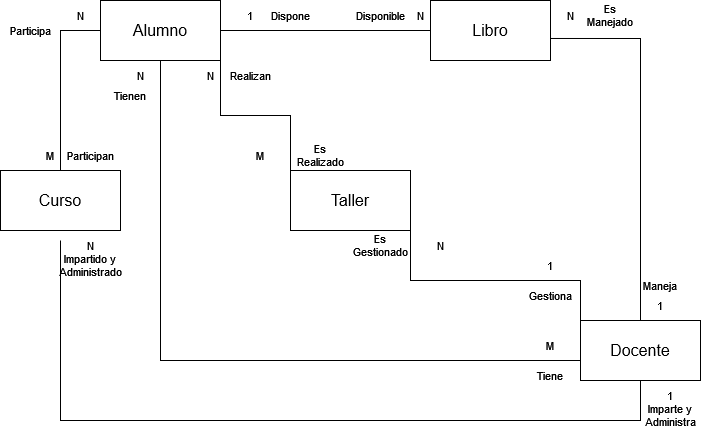

The diagram above was exported from draw.io. Its source (the exported page's mxGraphModel, read from the mxfile embedded in the PNG):
<mxGraphModel dx="922" dy="497" grid="1" gridSize="10" guides="1" tooltips="1" connect="1" arrows="1" fold="1" page="1" pageScale="1" pageWidth="827" pageHeight="1169" math="0" shadow="0">
  <root>
    <mxCell id="0" />
    <mxCell id="1" parent="0" />
    <mxCell id="A5Btaj4BRxQD4Ciy5m-d-8" style="edgeStyle=orthogonalEdgeStyle;shape=connector;rounded=0;orthogonalLoop=1;jettySize=auto;html=1;exitX=1;exitY=1;exitDx=0;exitDy=0;entryX=0;entryY=0;entryDx=0;entryDy=0;labelBackgroundColor=default;strokeColor=default;align=center;verticalAlign=middle;fontFamily=Helvetica;fontSize=11;fontColor=default;endArrow=none;endFill=0;" edge="1" parent="1" source="A5Btaj4BRxQD4Ciy5m-d-1" target="A5Btaj4BRxQD4Ciy5m-d-5">
      <mxGeometry relative="1" as="geometry" />
    </mxCell>
    <mxCell id="A5Btaj4BRxQD4Ciy5m-d-1" value="&lt;font style=&quot;font-size: 16px;&quot;&gt;Alumno&lt;/font&gt;" style="rounded=0;whiteSpace=wrap;html=1;" vertex="1" parent="1">
      <mxGeometry x="150" y="90" width="120" height="60" as="geometry" />
    </mxCell>
    <mxCell id="A5Btaj4BRxQD4Ciy5m-d-10" style="edgeStyle=orthogonalEdgeStyle;shape=connector;rounded=0;orthogonalLoop=1;jettySize=auto;html=1;exitX=0;exitY=0.25;exitDx=0;exitDy=0;entryX=1;entryY=1;entryDx=0;entryDy=0;labelBackgroundColor=default;strokeColor=default;align=center;verticalAlign=middle;fontFamily=Helvetica;fontSize=11;fontColor=default;endArrow=none;endFill=0;" edge="1" parent="1" source="A5Btaj4BRxQD4Ciy5m-d-2" target="A5Btaj4BRxQD4Ciy5m-d-5">
      <mxGeometry relative="1" as="geometry">
        <Array as="points">
          <mxPoint x="630" y="370" />
          <mxPoint x="460" y="370" />
        </Array>
      </mxGeometry>
    </mxCell>
    <mxCell id="A5Btaj4BRxQD4Ciy5m-d-11" style="edgeStyle=orthogonalEdgeStyle;shape=connector;rounded=0;orthogonalLoop=1;jettySize=auto;html=1;exitX=0;exitY=0.5;exitDx=0;exitDy=0;entryX=0.5;entryY=1;entryDx=0;entryDy=0;labelBackgroundColor=default;strokeColor=default;align=center;verticalAlign=middle;fontFamily=Helvetica;fontSize=11;fontColor=default;endArrow=none;endFill=0;" edge="1" parent="1" source="A5Btaj4BRxQD4Ciy5m-d-2" target="A5Btaj4BRxQD4Ciy5m-d-1">
      <mxGeometry relative="1" as="geometry">
        <Array as="points">
          <mxPoint x="630" y="450" />
          <mxPoint x="210" y="450" />
        </Array>
      </mxGeometry>
    </mxCell>
    <mxCell id="A5Btaj4BRxQD4Ciy5m-d-12" style="edgeStyle=orthogonalEdgeStyle;shape=connector;rounded=0;orthogonalLoop=1;jettySize=auto;html=1;exitX=0.5;exitY=1;exitDx=0;exitDy=0;entryX=0.5;entryY=1;entryDx=0;entryDy=0;labelBackgroundColor=default;strokeColor=default;align=center;verticalAlign=middle;fontFamily=Helvetica;fontSize=11;fontColor=default;endArrow=none;endFill=0;" edge="1" parent="1" source="A5Btaj4BRxQD4Ciy5m-d-2">
      <mxGeometry relative="1" as="geometry">
        <mxPoint x="630" y="480" as="sourcePoint" />
        <mxPoint x="110" y="330" as="targetPoint" />
        <Array as="points">
          <mxPoint x="690" y="510" />
          <mxPoint x="110" y="510" />
        </Array>
      </mxGeometry>
    </mxCell>
    <mxCell id="A5Btaj4BRxQD4Ciy5m-d-2" value="&lt;font style=&quot;font-size: 16px;&quot;&gt;Docente&lt;/font&gt;" style="rounded=0;whiteSpace=wrap;html=1;" vertex="1" parent="1">
      <mxGeometry x="630" y="410" width="120" height="60" as="geometry" />
    </mxCell>
    <mxCell id="A5Btaj4BRxQD4Ciy5m-d-6" style="edgeStyle=orthogonalEdgeStyle;rounded=0;orthogonalLoop=1;jettySize=auto;html=1;endArrow=none;endFill=0;" edge="1" parent="1" source="A5Btaj4BRxQD4Ciy5m-d-3" target="A5Btaj4BRxQD4Ciy5m-d-1">
      <mxGeometry relative="1" as="geometry">
        <Array as="points">
          <mxPoint x="110" y="120" />
        </Array>
      </mxGeometry>
    </mxCell>
    <mxCell id="A5Btaj4BRxQD4Ciy5m-d-3" value="Curso" style="rounded=0;whiteSpace=wrap;html=1;fontSize=16;" vertex="1" parent="1">
      <mxGeometry x="50" y="260" width="120" height="60" as="geometry" />
    </mxCell>
    <mxCell id="A5Btaj4BRxQD4Ciy5m-d-7" style="edgeStyle=orthogonalEdgeStyle;shape=connector;rounded=0;orthogonalLoop=1;jettySize=auto;html=1;entryX=1;entryY=1;entryDx=0;entryDy=0;labelBackgroundColor=default;strokeColor=default;align=center;verticalAlign=middle;fontFamily=Helvetica;fontSize=11;fontColor=default;endArrow=none;endFill=0;" edge="1" parent="1" source="A5Btaj4BRxQD4Ciy5m-d-4" target="A5Btaj4BRxQD4Ciy5m-d-1">
      <mxGeometry relative="1" as="geometry">
        <Array as="points">
          <mxPoint x="270" y="120" />
        </Array>
      </mxGeometry>
    </mxCell>
    <mxCell id="A5Btaj4BRxQD4Ciy5m-d-4" value="Libro" style="rounded=0;whiteSpace=wrap;html=1;fontSize=16;" vertex="1" parent="1">
      <mxGeometry x="480" y="90" width="120" height="60" as="geometry" />
    </mxCell>
    <mxCell id="A5Btaj4BRxQD4Ciy5m-d-5" value="Taller" style="rounded=0;whiteSpace=wrap;html=1;fontSize=16;" vertex="1" parent="1">
      <mxGeometry x="340" y="260" width="120" height="60" as="geometry" />
    </mxCell>
    <mxCell id="A5Btaj4BRxQD4Ciy5m-d-9" style="edgeStyle=orthogonalEdgeStyle;shape=connector;rounded=0;orthogonalLoop=1;jettySize=auto;html=1;exitX=0;exitY=0;exitDx=0;exitDy=0;entryX=1;entryY=0.633;entryDx=0;entryDy=0;entryPerimeter=0;labelBackgroundColor=default;strokeColor=default;align=center;verticalAlign=middle;fontFamily=Helvetica;fontSize=11;fontColor=default;endArrow=none;endFill=0;" edge="1" parent="1" source="A5Btaj4BRxQD4Ciy5m-d-2" target="A5Btaj4BRxQD4Ciy5m-d-4">
      <mxGeometry relative="1" as="geometry">
        <Array as="points">
          <mxPoint x="690" y="410" />
          <mxPoint x="690" y="128" />
        </Array>
      </mxGeometry>
    </mxCell>
    <mxCell id="A5Btaj4BRxQD4Ciy5m-d-14" value="N" style="text;html=1;strokeColor=none;fillColor=none;align=center;verticalAlign=middle;whiteSpace=wrap;rounded=0;fontSize=11;fontFamily=Helvetica;fontColor=default;" vertex="1" parent="1">
      <mxGeometry x="100" y="90" width="60" height="30" as="geometry" />
    </mxCell>
    <mxCell id="A5Btaj4BRxQD4Ciy5m-d-15" value="M" style="text;html=1;strokeColor=none;fillColor=none;align=center;verticalAlign=middle;whiteSpace=wrap;rounded=0;fontSize=11;fontFamily=Helvetica;fontColor=default;" vertex="1" parent="1">
      <mxGeometry x="70" y="230" width="60" height="30" as="geometry" />
    </mxCell>
    <mxCell id="A5Btaj4BRxQD4Ciy5m-d-16" value="Participa" style="text;html=1;strokeColor=none;fillColor=none;align=center;verticalAlign=middle;whiteSpace=wrap;rounded=0;fontSize=11;fontFamily=Helvetica;fontColor=default;" vertex="1" parent="1">
      <mxGeometry x="50" y="105" width="60" height="30" as="geometry" />
    </mxCell>
    <mxCell id="A5Btaj4BRxQD4Ciy5m-d-17" value="Dispone" style="text;html=1;strokeColor=none;fillColor=none;align=center;verticalAlign=middle;whiteSpace=wrap;rounded=0;fontSize=11;fontFamily=Helvetica;fontColor=default;" vertex="1" parent="1">
      <mxGeometry x="310" y="90" width="60" height="30" as="geometry" />
    </mxCell>
    <mxCell id="A5Btaj4BRxQD4Ciy5m-d-18" value="Participan" style="text;html=1;strokeColor=none;fillColor=none;align=center;verticalAlign=middle;whiteSpace=wrap;rounded=0;fontSize=11;fontFamily=Helvetica;fontColor=default;" vertex="1" parent="1">
      <mxGeometry x="110" y="230" width="60" height="30" as="geometry" />
    </mxCell>
    <mxCell id="A5Btaj4BRxQD4Ciy5m-d-19" style="edgeStyle=orthogonalEdgeStyle;shape=connector;rounded=0;orthogonalLoop=1;jettySize=auto;html=1;exitX=0.5;exitY=1;exitDx=0;exitDy=0;labelBackgroundColor=default;strokeColor=default;align=center;verticalAlign=middle;fontFamily=Helvetica;fontSize=11;fontColor=default;endArrow=none;endFill=0;" edge="1" parent="1" source="A5Btaj4BRxQD4Ciy5m-d-17" target="A5Btaj4BRxQD4Ciy5m-d-17">
      <mxGeometry relative="1" as="geometry" />
    </mxCell>
    <mxCell id="A5Btaj4BRxQD4Ciy5m-d-20" value="1" style="text;html=1;strokeColor=none;fillColor=none;align=center;verticalAlign=middle;whiteSpace=wrap;rounded=0;fontSize=11;fontFamily=Helvetica;fontColor=default;" vertex="1" parent="1">
      <mxGeometry x="270" y="90" width="60" height="30" as="geometry" />
    </mxCell>
    <mxCell id="A5Btaj4BRxQD4Ciy5m-d-21" value="N" style="text;html=1;strokeColor=none;fillColor=none;align=center;verticalAlign=middle;whiteSpace=wrap;rounded=0;fontSize=11;fontFamily=Helvetica;fontColor=default;" vertex="1" parent="1">
      <mxGeometry x="440" y="90" width="60" height="30" as="geometry" />
    </mxCell>
    <mxCell id="A5Btaj4BRxQD4Ciy5m-d-24" value="Disponible" style="text;html=1;strokeColor=none;fillColor=none;align=center;verticalAlign=middle;whiteSpace=wrap;rounded=0;fontSize=11;fontFamily=Helvetica;fontColor=default;" vertex="1" parent="1">
      <mxGeometry x="400" y="90" width="60" height="30" as="geometry" />
    </mxCell>
    <mxCell id="A5Btaj4BRxQD4Ciy5m-d-25" value="1" style="text;html=1;strokeColor=none;fillColor=none;align=center;verticalAlign=middle;whiteSpace=wrap;rounded=0;fontSize=11;fontFamily=Helvetica;fontColor=default;" vertex="1" parent="1">
      <mxGeometry x="680" y="380" width="60" height="30" as="geometry" />
    </mxCell>
    <mxCell id="A5Btaj4BRxQD4Ciy5m-d-26" value="Maneja" style="text;html=1;strokeColor=none;fillColor=none;align=center;verticalAlign=middle;whiteSpace=wrap;rounded=0;fontSize=11;fontFamily=Helvetica;fontColor=default;" vertex="1" parent="1">
      <mxGeometry x="680" y="360" width="60" height="30" as="geometry" />
    </mxCell>
    <mxCell id="A5Btaj4BRxQD4Ciy5m-d-27" value="N" style="text;html=1;strokeColor=none;fillColor=none;align=center;verticalAlign=middle;whiteSpace=wrap;rounded=0;fontSize=11;fontFamily=Helvetica;fontColor=default;" vertex="1" parent="1">
      <mxGeometry x="590" y="90" width="60" height="30" as="geometry" />
    </mxCell>
    <mxCell id="A5Btaj4BRxQD4Ciy5m-d-28" value="Es Manejado" style="text;html=1;strokeColor=none;fillColor=none;align=center;verticalAlign=middle;whiteSpace=wrap;rounded=0;fontSize=11;fontFamily=Helvetica;fontColor=default;" vertex="1" parent="1">
      <mxGeometry x="630" y="90" width="60" height="30" as="geometry" />
    </mxCell>
    <mxCell id="A5Btaj4BRxQD4Ciy5m-d-30" value="1" style="text;html=1;strokeColor=none;fillColor=none;align=center;verticalAlign=middle;whiteSpace=wrap;rounded=0;fontSize=11;fontFamily=Helvetica;fontColor=default;" vertex="1" parent="1">
      <mxGeometry x="690" y="470" width="60" height="30" as="geometry" />
    </mxCell>
    <mxCell id="A5Btaj4BRxQD4Ciy5m-d-31" value="Imparte y Administra" style="text;html=1;strokeColor=none;fillColor=none;align=center;verticalAlign=middle;whiteSpace=wrap;rounded=0;fontSize=11;fontFamily=Helvetica;fontColor=default;" vertex="1" parent="1">
      <mxGeometry x="690" y="490" width="60" height="30" as="geometry" />
    </mxCell>
    <mxCell id="A5Btaj4BRxQD4Ciy5m-d-32" value="N" style="text;html=1;strokeColor=none;fillColor=none;align=center;verticalAlign=middle;whiteSpace=wrap;rounded=0;fontSize=11;fontFamily=Helvetica;fontColor=default;" vertex="1" parent="1">
      <mxGeometry x="110" y="320" width="60" height="30" as="geometry" />
    </mxCell>
    <mxCell id="A5Btaj4BRxQD4Ciy5m-d-33" value="Impartido y Administrado" style="text;html=1;strokeColor=none;fillColor=none;align=center;verticalAlign=middle;whiteSpace=wrap;rounded=0;fontSize=11;fontFamily=Helvetica;fontColor=default;" vertex="1" parent="1">
      <mxGeometry x="110" y="340" width="60" height="30" as="geometry" />
    </mxCell>
    <mxCell id="A5Btaj4BRxQD4Ciy5m-d-34" value="M" style="text;html=1;strokeColor=none;fillColor=none;align=center;verticalAlign=middle;whiteSpace=wrap;rounded=0;fontSize=11;fontFamily=Helvetica;fontColor=default;" vertex="1" parent="1">
      <mxGeometry x="280" y="230" width="60" height="30" as="geometry" />
    </mxCell>
    <mxCell id="A5Btaj4BRxQD4Ciy5m-d-35" value="Es Realizado" style="text;html=1;strokeColor=none;fillColor=none;align=center;verticalAlign=middle;whiteSpace=wrap;rounded=0;fontSize=11;fontFamily=Helvetica;fontColor=default;" vertex="1" parent="1">
      <mxGeometry x="340" y="230" width="60" height="30" as="geometry" />
    </mxCell>
    <mxCell id="A5Btaj4BRxQD4Ciy5m-d-36" value="N" style="text;html=1;strokeColor=none;fillColor=none;align=center;verticalAlign=middle;whiteSpace=wrap;rounded=0;fontSize=11;fontFamily=Helvetica;fontColor=default;" vertex="1" parent="1">
      <mxGeometry x="230" y="150" width="60" height="30" as="geometry" />
    </mxCell>
    <mxCell id="A5Btaj4BRxQD4Ciy5m-d-38" style="edgeStyle=orthogonalEdgeStyle;shape=connector;rounded=0;orthogonalLoop=1;jettySize=auto;html=1;exitX=0.5;exitY=1;exitDx=0;exitDy=0;labelBackgroundColor=default;strokeColor=default;align=center;verticalAlign=middle;fontFamily=Helvetica;fontSize=11;fontColor=default;endArrow=none;endFill=0;" edge="1" parent="1" source="A5Btaj4BRxQD4Ciy5m-d-36" target="A5Btaj4BRxQD4Ciy5m-d-36">
      <mxGeometry relative="1" as="geometry" />
    </mxCell>
    <mxCell id="A5Btaj4BRxQD4Ciy5m-d-39" value="Realizan" style="text;html=1;strokeColor=none;fillColor=none;align=center;verticalAlign=middle;whiteSpace=wrap;rounded=0;fontSize=11;fontFamily=Helvetica;fontColor=default;" vertex="1" parent="1">
      <mxGeometry x="270" y="150" width="60" height="30" as="geometry" />
    </mxCell>
    <mxCell id="A5Btaj4BRxQD4Ciy5m-d-40" value="N" style="text;html=1;strokeColor=none;fillColor=none;align=center;verticalAlign=middle;whiteSpace=wrap;rounded=0;fontSize=11;fontFamily=Helvetica;fontColor=default;" vertex="1" parent="1">
      <mxGeometry x="160" y="150" width="60" height="30" as="geometry" />
    </mxCell>
    <mxCell id="A5Btaj4BRxQD4Ciy5m-d-41" value="Gestiona" style="text;html=1;strokeColor=none;fillColor=none;align=center;verticalAlign=middle;whiteSpace=wrap;rounded=0;fontSize=11;fontFamily=Helvetica;fontColor=default;" vertex="1" parent="1">
      <mxGeometry x="570" y="370" width="60" height="30" as="geometry" />
    </mxCell>
    <mxCell id="A5Btaj4BRxQD4Ciy5m-d-42" value="1" style="text;html=1;strokeColor=none;fillColor=none;align=center;verticalAlign=middle;whiteSpace=wrap;rounded=0;fontSize=11;fontFamily=Helvetica;fontColor=default;" vertex="1" parent="1">
      <mxGeometry x="570" y="340" width="60" height="30" as="geometry" />
    </mxCell>
    <mxCell id="A5Btaj4BRxQD4Ciy5m-d-45" value="N" style="text;html=1;strokeColor=none;fillColor=none;align=center;verticalAlign=middle;whiteSpace=wrap;rounded=0;fontSize=11;fontFamily=Helvetica;fontColor=default;" vertex="1" parent="1">
      <mxGeometry x="460" y="320" width="60" height="30" as="geometry" />
    </mxCell>
    <mxCell id="A5Btaj4BRxQD4Ciy5m-d-46" value="Es Gestionado" style="text;html=1;strokeColor=none;fillColor=none;align=center;verticalAlign=middle;whiteSpace=wrap;rounded=0;fontSize=11;fontFamily=Helvetica;fontColor=default;" vertex="1" parent="1">
      <mxGeometry x="400" y="320" width="60" height="30" as="geometry" />
    </mxCell>
    <mxCell id="A5Btaj4BRxQD4Ciy5m-d-47" value="Tienen" style="text;html=1;strokeColor=none;fillColor=none;align=center;verticalAlign=middle;whiteSpace=wrap;rounded=0;fontSize=11;fontFamily=Helvetica;fontColor=default;" vertex="1" parent="1">
      <mxGeometry x="150" y="170" width="60" height="30" as="geometry" />
    </mxCell>
    <mxCell id="A5Btaj4BRxQD4Ciy5m-d-49" value="M" style="text;html=1;strokeColor=none;fillColor=none;align=center;verticalAlign=middle;whiteSpace=wrap;rounded=0;fontSize=11;fontFamily=Helvetica;fontColor=default;" vertex="1" parent="1">
      <mxGeometry x="570" y="420" width="60" height="30" as="geometry" />
    </mxCell>
    <mxCell id="A5Btaj4BRxQD4Ciy5m-d-51" value="Tiene" style="text;html=1;strokeColor=none;fillColor=none;align=center;verticalAlign=middle;whiteSpace=wrap;rounded=0;fontSize=11;fontFamily=Helvetica;fontColor=default;" vertex="1" parent="1">
      <mxGeometry x="570" y="450" width="60" height="30" as="geometry" />
    </mxCell>
  </root>
</mxGraphModel>